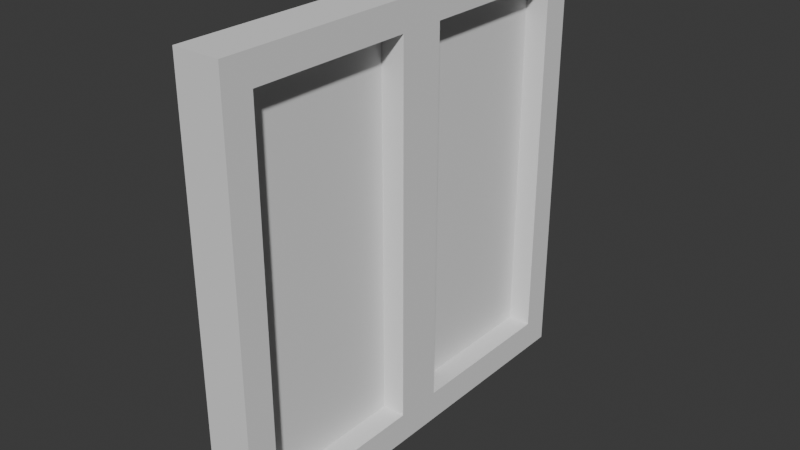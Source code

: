 # Source: Window.blend  (saved by Blender 4.4.32; exported with 4.5.12 LTS)
import bpy
from mathutils import Matrix  # noqa: F401  (used for matrix-valued properties, if any)

bpy.ops.wm.read_factory_settings(use_empty=True)
scene = bpy.context.scene
scene.name = 'Scene'

# ---- collections
col_collection = bpy.data.collections.new('Collection'); scene.collection.children.link(col_collection)

# ---- world
world_world = bpy.data.worlds.new('World'); scene.world = world_world
world_world.use_nodes = True; world_world.node_tree.nodes.clear()
_N = world_world.node_tree.nodes; _L = world_world.node_tree.links
n0 = _N.new('ShaderNodeOutputWorld'); n0.name = 'World Output'; n0.location = (300, 300)
n1 = _N.new('ShaderNodeBackground'); n1.name = 'Background'; n1.location = (10, 300)
n1.inputs[0].default_value = (0.05088, 0.05088, 0.05088, 1.0)
_L.new(n1.outputs[0], n0.inputs[0])
n0.is_active_output = True
world_world.color = (0.05088, 0.05088, 0.05088)
world_world.sun_shadow_jitter_overblur = 0.0

# ---- meshes
me_cube_001 = bpy.data.meshes.new('Cube.001')
me_cube_001.from_pydata([(-1.0, -1.0, -1.0), (-1.0, -1.0, 1.0), (-1.0, 1.0, -1.0), (-1.0, 1.0, 1.0), (1.0, -1.0, -1.0), (1.0, -1.0, 1.0), (1.0, 1.0, -1.0), (1.0, 1.0, 1.0), (-1.0, -0.1081, -1.0), (-1.0, -0.1081, 1.0), (1.0, -0.1081, -1.0), (1.0, -0.1081, 1.0), (-1.0, 0.1081, 1.0), (1.0, 0.1081, -1.0), (-1.0, 0.1081, -1.0), (1.0, 0.1081, 1.0), (-1.0, -0.865, -1.0), (1.0, -0.865, 1.0), (-1.0, -0.865, 1.0), (1.0, -0.865, -1.0), (-1.0, 0.865, 1.0), (1.0, 0.865, -1.0), (-1.0, 0.865, -1.0), (1.0, 0.865, 1.0), (-1.0, -1.0, 0.8659), (-1.0, 1.0, 0.8659), (1.0, 1.0, 0.8659), (1.0, -1.0, 0.8659), (1.0, -0.1081, 0.8659), (-1.0, -0.1081, 0.8659), (1.0, 0.1081, 0.8659), (-1.0, 0.1081, 0.8659), (-1.0, -0.865, 0.8659), (1.0, -0.865, 0.8659), (1.0, 0.865, 0.8659), (-1.0, 0.865, 0.8659), (-1.0, 1.0, -0.8585), (1.0, 1.0, -0.8585), (1.0, -1.0, -0.8585), (1.0, -0.1081, -0.8585), (-1.0, -0.1081, -0.8585), (1.0, 0.1081, -0.8585), (-1.0, 0.1081, -0.8585), (-1.0, -0.865, -0.8585), (1.0, -0.865, -0.8585), (1.0, 0.865, -0.8585), (-1.0, 0.865, -0.8585), (-1.0, -1.0, -0.8585)], [], [(35, 20, 3, 25), (25, 3, 7, 26), (33, 17, 5, 27), (27, 5, 1, 24), (16, 19, 4, 0), (17, 18, 1, 5), (15, 12, 9, 11), (14, 13, 10, 8), (30, 15, 11, 28), (32, 18, 9, 29), (34, 23, 15, 30), (22, 21, 13, 14), (23, 20, 12, 15), (29, 9, 12, 31), (24, 1, 18, 32), (11, 9, 18, 17), (8, 10, 19, 16), (28, 11, 17, 33), (7, 3, 20, 23), (2, 6, 21, 22), (26, 7, 23, 34), (31, 12, 20, 35), (37, 26, 34, 45), (47, 24, 32, 43), (40, 29, 31, 42), (41, 30, 28, 39), (38, 27, 24, 47), (44, 33, 27, 38), (36, 25, 26, 37), (46, 35, 25, 36), (22, 46, 36, 2), (2, 36, 37, 6), (19, 44, 38, 4), (4, 38, 47, 0), (13, 41, 39, 10), (16, 43, 40, 8), (21, 45, 41, 13), (8, 40, 42, 14), (0, 47, 43, 16), (10, 39, 44, 19), (6, 37, 45, 21), (14, 42, 46, 22), (39, 28, 29, 40), (28, 33, 32, 29), (43, 32, 33, 44), (43, 44, 39, 40), (31, 35, 34, 30), (45, 34, 35, 46), (45, 46, 42, 41), (41, 42, 31, 30)])
_uv = me_cube_001.uv_layers.new(name='UVMap')
_uv.uv.foreach_set('vector', [0.6082, 0.2331, 0.625, 0.2331, 0.625, 0.25, 0.6082, 0.25, 0.6082, 0.25, 0.625, 0.25, 0.625, 0.5, 0.6082, 0.5, 0.6082, 0.7331, 0.625, 0.7331, 0.625, 0.75, 0.6082, 0.75, 0.6082, 0.75, 0.625, 0.75, 0.625, 1.0, 0.6082, 1.0, 0.125, 0.7331, 0.375, 0.7331, 0.375, 0.75, 0.125, 0.75, 0.625, 0.7331, 0.875, 0.7331, 0.875, 0.75, 0.625, 0.75, 0.625, 0.6115, 0.875, 0.6115, 0.875, 0.6385, 0.625, 0.6385, 0.125, 0.6115, 0.375, 0.6115, 0.375, 0.6385, 0.125, 0.6385, 0.6082, 0.6115, 0.625, 0.6115, 0.625, 0.6385, 0.6082, 0.6385, 0.6082, 0.01687, 0.625, 0.01687, 0.625, 0.1115, 0.6082, 0.1115, 0.6082, 0.5169, 0.625, 0.5169, 0.625, 0.6115, 0.6082, 0.6115, 0.125, 0.5169, 0.375, 0.5169, 0.375, 0.6115, 0.125, 0.6115, 0.625, 0.5169, 0.875, 0.5169, 0.875, 0.6115, 0.625, 0.6115, 0.6082, 0.1115, 0.625, 0.1115, 0.625, 0.1385, 0.6082, 0.1385, 0.6082, 0.0, 0.625, 0.0, 0.625, 0.01687, 0.6082, 0.01687, 0.625, 0.6385, 0.875, 0.6385, 0.875, 0.7331, 0.625, 0.7331, 0.125, 0.6385, 0.375, 0.6385, 0.375, 0.7331, 0.125, 0.7331, 0.6082, 0.6385, 0.625, 0.6385, 0.625, 0.7331, 0.6082, 0.7331, 0.625, 0.5, 0.875, 0.5, 0.875, 0.5169, 0.625, 0.5169, 0.125, 0.5, 0.375, 0.5, 0.375, 0.5169, 0.125, 0.5169, 0.6082, 0.5, 0.625, 0.5, 0.625, 0.5169, 0.6082, 0.5169, 0.6082, 0.1385, 0.625, 0.1385, 0.625, 0.2331, 0.6082, 0.2331, 0.3927, 0.5, 0.6082, 0.5, 0.6082, 0.5169, 0.3927, 0.5169, 0.3927, 0.0, 0.6082, 0.0, 0.6082, 0.01687, 0.3927, 0.01687, 0.3927, 0.1115, 0.6082, 0.1115, 0.6082, 0.1385, 0.3927, 0.1385, 0.3927, 0.6115, 0.6082, 0.6115, 0.6082, 0.6385, 0.3927, 0.6385, 0.3927, 0.75, 0.6082, 0.75, 0.6082, 1.0, 0.3927, 1.0, 0.3927, 0.7331, 0.6082, 0.7331, 0.6082, 0.75, 0.3927, 0.75, 0.3927, 0.25, 0.6082, 0.25, 0.6082, 0.5, 0.3927, 0.5, 0.3927, 0.2331, 0.6082, 0.2331, 0.6082, 0.25, 0.3927, 0.25, 0.375, 0.2331, 0.3927, 0.2331, 0.3927, 0.25, 0.375, 0.25, 0.375, 0.25, 0.3927, 0.25, 0.3927, 0.5, 0.375, 0.5, 0.375, 0.7331, 0.3927, 0.7331, 0.3927, 0.75, 0.375, 0.75, 0.375, 0.75, 0.3927, 0.75, 0.3927, 1.0, 0.375, 1.0, 0.375, 0.6115, 0.3927, 0.6115, 0.3927, 0.6385, 0.375, 0.6385, 0.375, 0.01687, 0.3927, 0.01687, 0.3927, 0.1115, 0.375, 0.1115, 0.375, 0.5169, 0.3927, 0.5169, 0.3927, 0.6115, 0.375, 0.6115, 0.375, 0.1115, 0.3927, 0.1115, 0.3927, 0.1385, 0.375, 0.1385, 0.375, 0.0, 0.3927, 0.0, 0.3927, 0.01687, 0.375, 0.01687, 0.375, 0.6385, 0.3927, 0.6385, 0.3927, 0.7331, 0.375, 0.7331, 0.375, 0.5, 0.3927, 0.5, 0.3927, 0.5169, 0.375, 0.5169, 0.375, 0.1385, 0.3927, 0.1385, 0.3927, 0.2331, 0.375, 0.2331, 0.3927, 0.6385, 0.6082, 0.6385, 0.6082, 0.1115, 0.3927, 0.1115, 0.6082, 0.6385, 0.6082, 0.7331, 0.6082, 0.01687, 0.6082, 0.1115, 0.3927, 0.01687, 0.6082, 0.01687, 0.6082, 0.7331, 0.3927, 0.7331, 0.3927, 0.01687, 0.3927, 0.7331, 0.3927, 0.6385, 0.3927, 0.1115, 0.6082, 0.1385, 0.6082, 0.2331, 0.6082, 0.5169, 0.6082, 0.6115, 0.3927, 0.5169, 0.6082, 0.5169, 0.6082, 0.2331, 0.3927, 0.2331, 0.3927, 0.5169, 0.3927, 0.2331, 0.3927, 0.1385, 0.3927, 0.6115, 0.3927, 0.6115, 0.3927, 0.1385, 0.6082, 0.1385, 0.6082, 0.6115])
me_cube_001.update()
me_plane = bpy.data.meshes.new('Plane')
me_plane.from_pydata([(-1.295, -1.258, -2.225e-08), (1.214, -1.258, 1.613e-08), (-1.295, 1.258, -2.225e-08), (1.214, 1.258, 1.613e-08)], [], [(0, 1, 3, 2)])
_uv = me_plane.uv_layers.new(name='UVMap')
_uv.uv.foreach_set('vector', [0.0, 0.0, 1.0, 0.0, 1.0, 1.0, 0.0, 1.0])
me_plane.update()

# ---- objects
ob_window_frame = bpy.data.objects.new('Window-Frame', me_cube_001)
ob_glass = bpy.data.objects.new('Glass', me_plane)

# ---- transforms, parenting, visibility, modifiers, constraints
ob_window_frame.location = (0.0, 0.0, 9.0)
ob_window_frame.scale = (0.9947, 9.248, 9.248)
ob_glass.location = (0.0, 0.0, 9.292)
ob_glass.rotation_euler = (-0.0, -1.571, 0.0)
ob_glass.scale = (6.358, 6.358, 6.358)

# ---- collection membership
col_collection.objects.link(ob_window_frame)
col_collection.objects.link(ob_glass)

# ---- scene / render settings (as saved in the file)
scene.frame_start = 1; scene.frame_end = 250; scene.frame_set(1)
scene.render.engine = 'BLENDER_EEVEE_NEXT'
bpy.context.view_layer.update()

# ---- added for rendering (the .blend has no active camera and no usable light): camera, sun
cam_auto = bpy.data.cameras.new('AutoCamera')
cam_auto.lens = 50.0
cam_auto.sensor_width = 36.0
cam_auto.clip_end = 1000.0
ob_auto_camera = bpy.data.objects.new('AutoCamera', cam_auto)
scene.collection.objects.link(ob_auto_camera)
ob_auto_camera.location = (24.2726, -29.1271, 28.4181)
ob_auto_camera.rotation_euler = (1.09748, -7.21219e-08, 0.694738)
scene.camera = ob_auto_camera
light_auto_sun = bpy.data.lights.new('AutoSun', 'SUN')
light_auto_sun.energy = 3.0
light_auto_sun.angle = 0.0523599
ob_auto_sun = bpy.data.objects.new('AutoSun', light_auto_sun)
scene.collection.objects.link(ob_auto_sun)
ob_auto_sun.rotation_euler = (0.872665, 0.174533, 0.523599)
bpy.context.view_layer.update()
